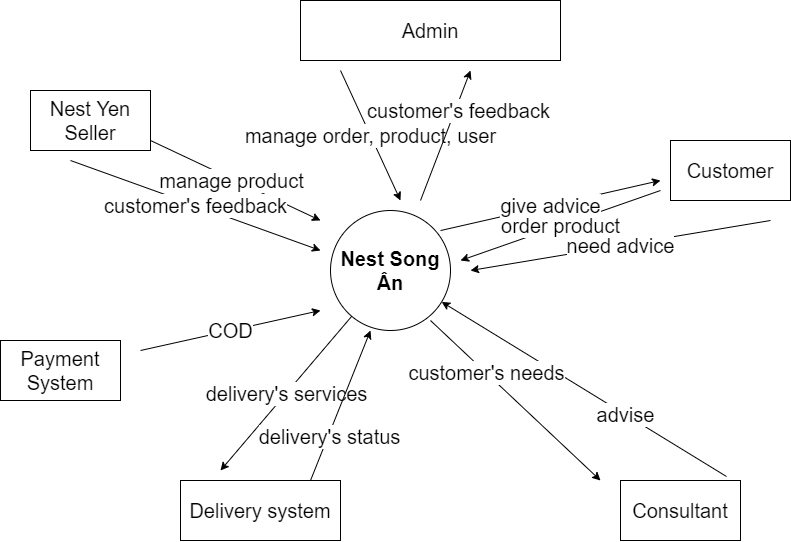

The diagram above was exported from draw.io. Its source (the exported page's mxGraphModel, read from the mxfile embedded in the PNG):
<mxGraphModel dx="1021" dy="569" grid="1" gridSize="10" guides="1" tooltips="1" connect="1" arrows="1" fold="1" page="1" pageScale="1" pageWidth="850" pageHeight="1100" math="0" shadow="0">
  <root>
    <mxCell id="0" />
    <mxCell id="1" parent="0" />
    <mxCell id="BdEEcu7O9BVQy53ilxxx-1" value="&lt;b&gt;&lt;font style=&quot;font-size: 20px;&quot;&gt;Nest Song Ân&lt;/font&gt;&lt;/b&gt;" style="ellipse;whiteSpace=wrap;html=1;aspect=fixed;" parent="1" vertex="1">
      <mxGeometry x="380" y="220" width="120" height="120" as="geometry" />
    </mxCell>
    <mxCell id="BdEEcu7O9BVQy53ilxxx-2" value="Payment&lt;br&gt;System" style="rounded=0;whiteSpace=wrap;html=1;fontSize=20;" parent="1" vertex="1">
      <mxGeometry x="50" y="350" width="120" height="60" as="geometry" />
    </mxCell>
    <mxCell id="BdEEcu7O9BVQy53ilxxx-3" value="Nest Yen Seller" style="rounded=0;whiteSpace=wrap;html=1;fontSize=20;" parent="1" vertex="1">
      <mxGeometry x="80" y="100" width="120" height="60" as="geometry" />
    </mxCell>
    <mxCell id="BdEEcu7O9BVQy53ilxxx-4" value="Admin&lt;br&gt;" style="rounded=0;whiteSpace=wrap;html=1;fontSize=20;" parent="1" vertex="1">
      <mxGeometry x="350" y="10" width="260" height="60" as="geometry" />
    </mxCell>
    <mxCell id="BdEEcu7O9BVQy53ilxxx-5" value="Customer" style="rounded=0;whiteSpace=wrap;html=1;fontSize=20;" parent="1" vertex="1">
      <mxGeometry x="720" y="150" width="120" height="60" as="geometry" />
    </mxCell>
    <mxCell id="BdEEcu7O9BVQy53ilxxx-6" value="Consultant&lt;br&gt;" style="rounded=0;whiteSpace=wrap;html=1;fontSize=20;" parent="1" vertex="1">
      <mxGeometry x="670" y="490" width="120" height="60" as="geometry" />
    </mxCell>
    <mxCell id="BdEEcu7O9BVQy53ilxxx-7" value="manage order, product, user&lt;br&gt;" style="endArrow=classic;html=1;rounded=0;fontSize=20;" parent="1" edge="1">
      <mxGeometry width="50" height="50" relative="1" as="geometry">
        <mxPoint x="390" y="80" as="sourcePoint" />
        <mxPoint x="450" y="210" as="targetPoint" />
      </mxGeometry>
    </mxCell>
    <mxCell id="BdEEcu7O9BVQy53ilxxx-8" value="" style="endArrow=classic;html=1;rounded=0;fontSize=20;" parent="1" edge="1">
      <mxGeometry width="50" height="50" relative="1" as="geometry">
        <mxPoint x="200" y="150" as="sourcePoint" />
        <mxPoint x="370" y="230" as="targetPoint" />
      </mxGeometry>
    </mxCell>
    <mxCell id="BdEEcu7O9BVQy53ilxxx-12" value="manage product" style="edgeLabel;html=1;align=center;verticalAlign=middle;resizable=0;points=[];fontSize=20;" parent="BdEEcu7O9BVQy53ilxxx-8" vertex="1" connectable="0">
      <mxGeometry x="-0.2385" relative="1" as="geometry">
        <mxPoint x="15" y="9" as="offset" />
      </mxGeometry>
    </mxCell>
    <mxCell id="BdEEcu7O9BVQy53ilxxx-9" value="COD" style="endArrow=classic;html=1;rounded=0;fontSize=20;" parent="1" edge="1">
      <mxGeometry width="50" height="50" relative="1" as="geometry">
        <mxPoint x="190" y="360" as="sourcePoint" />
        <mxPoint x="370" y="320" as="targetPoint" />
      </mxGeometry>
    </mxCell>
    <mxCell id="BdEEcu7O9BVQy53ilxxx-10" value="order product" style="endArrow=classic;html=1;rounded=0;fontSize=20;" parent="1" edge="1">
      <mxGeometry width="50" height="50" relative="1" as="geometry">
        <mxPoint x="710" y="200" as="sourcePoint" />
        <mxPoint x="510" y="270" as="targetPoint" />
      </mxGeometry>
    </mxCell>
    <mxCell id="BdEEcu7O9BVQy53ilxxx-11" value="" style="endArrow=classic;html=1;rounded=0;fontSize=20;exitX=0.883;exitY=-0.067;exitDx=0;exitDy=0;exitPerimeter=0;" parent="1" source="BdEEcu7O9BVQy53ilxxx-6" target="BdEEcu7O9BVQy53ilxxx-1" edge="1">
      <mxGeometry width="50" height="50" relative="1" as="geometry">
        <mxPoint x="600" y="400" as="sourcePoint" />
        <mxPoint x="640" y="310" as="targetPoint" />
      </mxGeometry>
    </mxCell>
    <mxCell id="BdEEcu7O9BVQy53ilxxx-17" value="advise" style="edgeLabel;html=1;align=center;verticalAlign=middle;resizable=0;points=[];fontSize=20;" parent="BdEEcu7O9BVQy53ilxxx-11" vertex="1" connectable="0">
      <mxGeometry x="-0.2358" y="2" relative="1" as="geometry">
        <mxPoint x="9" y="3" as="offset" />
      </mxGeometry>
    </mxCell>
    <mxCell id="BdEEcu7O9BVQy53ilxxx-13" value="need advice" style="endArrow=classic;html=1;rounded=0;fontSize=20;" parent="1" edge="1">
      <mxGeometry width="50" height="50" relative="1" as="geometry">
        <mxPoint x="820" y="230" as="sourcePoint" />
        <mxPoint x="520" y="280" as="targetPoint" />
      </mxGeometry>
    </mxCell>
    <mxCell id="BdEEcu7O9BVQy53ilxxx-14" value="give advice" style="endArrow=classic;html=1;rounded=0;fontSize=20;exitX=0.917;exitY=0.167;exitDx=0;exitDy=0;exitPerimeter=0;" parent="1" source="BdEEcu7O9BVQy53ilxxx-1" edge="1">
      <mxGeometry width="50" height="50" relative="1" as="geometry">
        <mxPoint x="510" y="220" as="sourcePoint" />
        <mxPoint x="710" y="190" as="targetPoint" />
      </mxGeometry>
    </mxCell>
    <mxCell id="BdEEcu7O9BVQy53ilxxx-15" value="" style="endArrow=classic;html=1;rounded=0;fontSize=20;" parent="1" edge="1">
      <mxGeometry width="50" height="50" relative="1" as="geometry">
        <mxPoint x="480" y="330" as="sourcePoint" />
        <mxPoint x="650" y="490" as="targetPoint" />
      </mxGeometry>
    </mxCell>
    <mxCell id="BdEEcu7O9BVQy53ilxxx-16" value="customer's needs" style="edgeLabel;html=1;align=center;verticalAlign=middle;resizable=0;points=[];fontSize=20;" parent="BdEEcu7O9BVQy53ilxxx-15" vertex="1" connectable="0">
      <mxGeometry x="-0.3528" relative="1" as="geometry">
        <mxPoint x="1" as="offset" />
      </mxGeometry>
    </mxCell>
    <mxCell id="BdEEcu7O9BVQy53ilxxx-19" value="customer's feedback" style="endArrow=classic;html=1;rounded=0;fontSize=20;" parent="1" edge="1">
      <mxGeometry width="50" height="50" relative="1" as="geometry">
        <mxPoint x="120" y="170" as="sourcePoint" />
        <mxPoint x="370" y="260" as="targetPoint" />
      </mxGeometry>
    </mxCell>
    <mxCell id="BdEEcu7O9BVQy53ilxxx-20" value="Delivery system&lt;br&gt;" style="rounded=0;whiteSpace=wrap;html=1;fontSize=20;" parent="1" vertex="1">
      <mxGeometry x="230" y="490" width="160" height="60" as="geometry" />
    </mxCell>
    <mxCell id="BdEEcu7O9BVQy53ilxxx-22" value="" style="endArrow=classic;html=1;rounded=0;fontSize=20;" parent="1" edge="1">
      <mxGeometry width="50" height="50" relative="1" as="geometry">
        <mxPoint x="470" y="210" as="sourcePoint" />
        <mxPoint x="520" y="80" as="targetPoint" />
      </mxGeometry>
    </mxCell>
    <mxCell id="BdEEcu7O9BVQy53ilxxx-23" value="customer's feedback" style="edgeLabel;html=1;align=center;verticalAlign=middle;resizable=0;points=[];fontSize=20;" parent="BdEEcu7O9BVQy53ilxxx-22" vertex="1" connectable="0">
      <mxGeometry x="0.3996" y="-2" relative="1" as="geometry">
        <mxPoint as="offset" />
      </mxGeometry>
    </mxCell>
    <mxCell id="BdEEcu7O9BVQy53ilxxx-25" value="delivery's services" style="endArrow=classic;html=1;rounded=0;fontSize=20;" parent="1" source="BdEEcu7O9BVQy53ilxxx-1" edge="1">
      <mxGeometry width="50" height="50" relative="1" as="geometry">
        <mxPoint x="350" y="400" as="sourcePoint" />
        <mxPoint x="270" y="480" as="targetPoint" />
      </mxGeometry>
    </mxCell>
    <mxCell id="kNgDm_7JOCWJUssiAewn-2" value="" style="endArrow=classic;html=1;rounded=0;fontSize=20;" edge="1" parent="1">
      <mxGeometry width="50" height="50" relative="1" as="geometry">
        <mxPoint x="360" y="490" as="sourcePoint" />
        <mxPoint x="420" y="340" as="targetPoint" />
      </mxGeometry>
    </mxCell>
    <mxCell id="kNgDm_7JOCWJUssiAewn-3" value="delivery's status&lt;br&gt;" style="edgeLabel;html=1;align=center;verticalAlign=middle;resizable=0;points=[];fontSize=20;" vertex="1" connectable="0" parent="kNgDm_7JOCWJUssiAewn-2">
      <mxGeometry x="-0.4022" relative="1" as="geometry">
        <mxPoint as="offset" />
      </mxGeometry>
    </mxCell>
  </root>
</mxGraphModel>